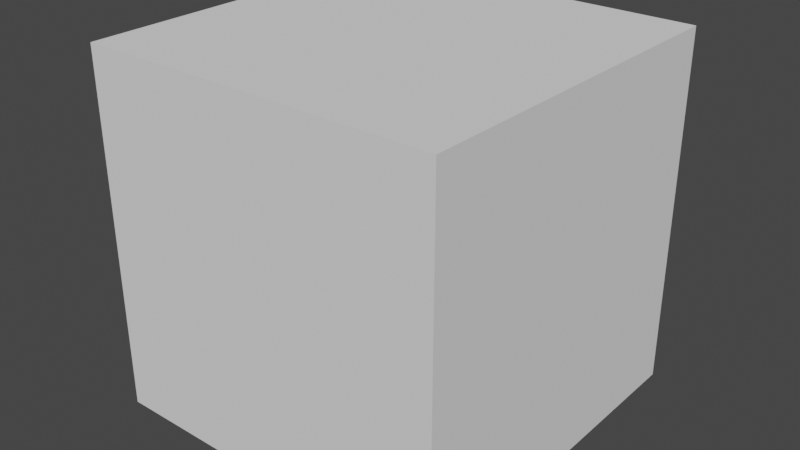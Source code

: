 # Source: apostlestaff.blend  (saved by Blender 3.3.6; exported with 4.5.12 LTS)
import bpy
from mathutils import Matrix  # noqa: F401  (used for matrix-valued properties, if any)

bpy.ops.wm.read_factory_settings(use_empty=True)
scene = bpy.context.scene
scene.name = 'Scene'

# ---- collections
col_collection = bpy.data.collections.new('Collection'); scene.collection.children.link(col_collection)

# ---- world
world_world = bpy.data.worlds.new('World'); scene.world = world_world
world_world.use_nodes = True; world_world.node_tree.nodes.clear()
_N = world_world.node_tree.nodes; _L = world_world.node_tree.links
n0 = _N.new('ShaderNodeOutputWorld'); n0.name = 'World Output'; n0.location = (300, 300)
n1 = _N.new('ShaderNodeBackground'); n1.name = 'Background'; n1.location = (10, 300)
n1.inputs[0].default_value = (0.05088, 0.05088, 0.05088, 1.0)
_L.new(n1.outputs[0], n0.inputs[0])
n0.is_active_output = True
world_world.color = (0.05088, 0.05088, 0.05088)
world_world.use_sun_shadow = False
world_world.sun_shadow_jitter_overblur = 0.0

# ---- meshes
me_cube_001 = bpy.data.meshes.new('Cube.001')
me_cube_001.from_pydata([(-1.0, -1.0, -1.0), (-1.0, -1.0, 1.0), (-1.0, 1.0, -1.0), (-1.0, 1.0, 1.0), (1.0, -1.0, -1.0), (1.0, -1.0, 1.0), (1.0, 1.0, -1.0), (1.0, 1.0, 1.0)], [], [(0, 1, 3, 2), (2, 3, 7, 6), (6, 7, 5, 4), (4, 5, 1, 0), (2, 6, 4, 0), (7, 3, 1, 5)])
_uv = me_cube_001.uv_layers.new(name='UVMap')
_uv.uv.foreach_set('vector', [0.375, 0.0, 0.625, 0.0, 0.625, 0.25, 0.375, 0.25, 0.375, 0.25, 0.625, 0.25, 0.625, 0.5, 0.375, 0.5, 0.375, 0.5, 0.625, 0.5, 0.625, 0.75, 0.375, 0.75, 0.375, 0.75, 0.625, 0.75, 0.625, 1.0, 0.375, 1.0, 0.125, 0.5, 0.375, 0.5, 0.375, 0.75, 0.125, 0.75, 0.625, 0.5, 0.875, 0.5, 0.875, 0.75, 0.625, 0.75])
me_cube_001.update()

# ---- objects
ob_empty = bpy.data.objects.new('Empty', None)
ob_cube = bpy.data.objects.new('Cube', me_cube_001)

# ---- transforms, parenting, visibility, modifiers, constraints
ob_empty.location = (0.0, 13.31, 0.2641)
ob_empty.rotation_euler = (1.571, 0.0, 0.0)
ob_empty.scale = (2.0, 2.0, 2.0)
ob_empty.empty_display_type = 'IMAGE'
ob_empty.empty_display_size = 5.0
ob_empty.hide_select = True
ob_cube.location = (0.0, 0.0, 0.0)

# ---- collection membership
col_collection.objects.link(ob_empty)
col_collection.objects.link(ob_cube)

# ---- scene / render settings (as saved in the file)
scene.frame_start = 1; scene.frame_end = 250; scene.frame_set(1)
scene.render.engine = 'BLENDER_EEVEE_NEXT'
scene.cycles.sampling_pattern = 'TABULATED_SOBOL'
scene.cycles.use_light_tree = False
scene.view_settings.view_transform = 'Filmic'
bpy.context.view_layer.update()

# ---- added for rendering (the .blend has no active camera and no usable light): camera, sun
cam_auto = bpy.data.cameras.new('AutoCamera')
cam_auto.lens = 50.0
cam_auto.sensor_width = 36.0
cam_auto.clip_end = 1000.0
ob_auto_camera = bpy.data.objects.new('AutoCamera', cam_auto)
scene.collection.objects.link(ob_auto_camera)
ob_auto_camera.location = (3.20507, -3.84609, 2.56406)
ob_auto_camera.rotation_euler = (1.09748, -7.21219e-08, 0.694738)
scene.camera = ob_auto_camera
light_auto_sun = bpy.data.lights.new('AutoSun', 'SUN')
light_auto_sun.energy = 3.0
light_auto_sun.angle = 0.0523599
ob_auto_sun = bpy.data.objects.new('AutoSun', light_auto_sun)
scene.collection.objects.link(ob_auto_sun)
ob_auto_sun.rotation_euler = (0.872665, 0.174533, 0.523599)
bpy.context.view_layer.update()

